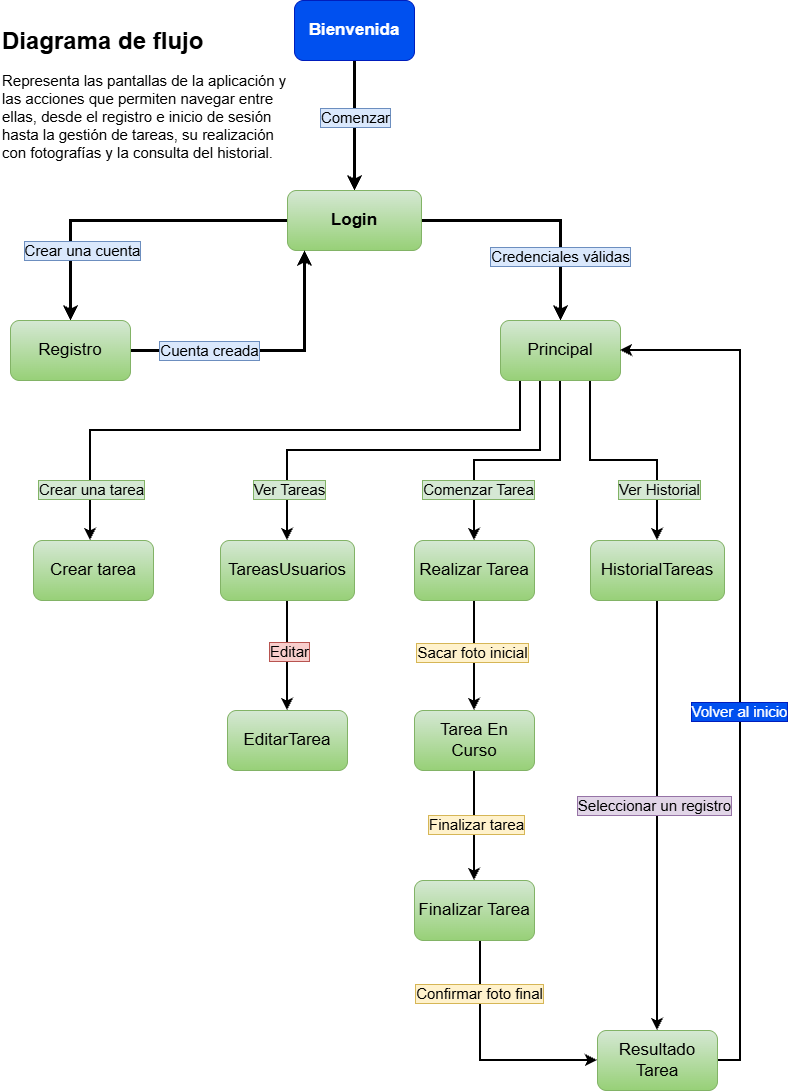

The diagram above was exported from draw.io. Its source (the exported page's mxGraphModel, read from the mxfile embedded in the PNG):
<mxGraphModel dx="2438" dy="1295" grid="1" gridSize="10" guides="1" tooltips="1" connect="1" arrows="1" fold="1" page="1" pageScale="1" pageWidth="827" pageHeight="1169" math="0" shadow="0">
  <root>
    <mxCell id="0" />
    <mxCell id="1" parent="0" />
    <mxCell id="q9eQgBzUDL87LYOcWh96-7" edge="1" parent="1" source="q9eQgBzUDL87LYOcWh96-2" style="edgeStyle=orthogonalEdgeStyle;rounded=0;orthogonalLoop=1;jettySize=auto;html=1;entryX=0.5;entryY=0;entryDx=0;entryDy=0;defaultLabelBackgroundColor=page;strokeWidth=3;" target="q9eQgBzUDL87LYOcWh96-4">
      <mxGeometry relative="1" as="geometry" />
    </mxCell>
    <mxCell id="q9eQgBzUDL87LYOcWh96-8" connectable="0" parent="q9eQgBzUDL87LYOcWh96-7" style="edgeLabel;html=1;align=center;verticalAlign=middle;resizable=0;points=[];inheritText=fontFamily,fontColor,fontStyle,textOpacity,labelBorderWidth,defaultLabelBackgroundColor,labelPadding;defaultLabelBackgroundColor=page;fontSize=15;labelBackgroundColor=#dae8fc;labelBorderColor=#6c8ebf;" value="Comenzar" vertex="1">
      <mxGeometry relative="1" x="-0.1457" as="geometry">
        <mxPoint as="offset" />
      </mxGeometry>
    </mxCell>
    <mxCell id="q9eQgBzUDL87LYOcWh96-2" parent="1" style="rounded=1;whiteSpace=wrap;html=1;roundedPerimeter=1;fillColor=#0050ef;strokeColor=#001DBC;fontColor=#ffffff;" value="&lt;font style=&quot;font-size: 17px;&quot;&gt;&lt;b&gt;Bienvenida&lt;/b&gt;&lt;/font&gt;" vertex="1">
      <mxGeometry height="60" width="120" x="314" y="30" as="geometry" />
    </mxCell>
    <mxCell id="q9eQgBzUDL87LYOcWh96-9" edge="1" parent="1" source="q9eQgBzUDL87LYOcWh96-4" style="edgeStyle=orthogonalEdgeStyle;rounded=0;orthogonalLoop=1;jettySize=auto;html=1;entryX=0.5;entryY=0;entryDx=0;entryDy=0;defaultLabelBackgroundColor=page;strokeWidth=3;" target="q9eQgBzUDL87LYOcWh96-5">
      <mxGeometry relative="1" as="geometry" />
    </mxCell>
    <mxCell id="q9eQgBzUDL87LYOcWh96-11" connectable="0" parent="q9eQgBzUDL87LYOcWh96-9" style="edgeLabel;html=1;align=center;verticalAlign=middle;resizable=0;points=[];inheritText=fontFamily,fontStyle,textOpacity,labelBorderWidth,defaultLabelBackgroundColor,labelPadding;defaultLabelBackgroundColor=page;fontSize=15;labelBorderColor=#6c8ebf;labelBackgroundColor=#dae8fc;" value="Crear una cuenta" vertex="1">
      <mxGeometry relative="1" x="-0.1241" y="-3" as="geometry">
        <mxPoint x="-67" y="33" as="offset" />
      </mxGeometry>
    </mxCell>
    <mxCell id="q9eQgBzUDL87LYOcWh96-10" edge="1" parent="1" source="q9eQgBzUDL87LYOcWh96-4" style="edgeStyle=orthogonalEdgeStyle;rounded=0;orthogonalLoop=1;jettySize=auto;html=1;entryX=0.5;entryY=0;entryDx=0;entryDy=0;defaultLabelBackgroundColor=page;strokeWidth=3;" target="q9eQgBzUDL87LYOcWh96-6">
      <mxGeometry relative="1" as="geometry" />
    </mxCell>
    <mxCell id="awWXFVZX2yiKapZLf5p1-1" connectable="0" parent="q9eQgBzUDL87LYOcWh96-10" style="edgeLabel;html=1;align=center;verticalAlign=middle;resizable=0;points=[];inheritText=fontFamily,fontColor,fontStyle,textOpacity,labelBorderWidth,defaultLabelBackgroundColor,labelPadding;defaultLabelBackgroundColor=page;fontSize=15;labelBackgroundColor=#dae8fc;labelBorderColor=#6c8ebf;" value="Credenciales válidas" vertex="1">
      <mxGeometry relative="1" x="0.4615" y="-1" as="geometry">
        <mxPoint as="offset" />
      </mxGeometry>
    </mxCell>
    <mxCell id="q9eQgBzUDL87LYOcWh96-4" parent="1" style="rounded=1;whiteSpace=wrap;html=1;roundedPerimeter=1;fontStyle=1;fillColor=#d5e8d4;strokeColor=#82b366;gradientColor=#97d077;" value="&lt;font style=&quot;font-size: 17px;&quot;&gt;Login&lt;/font&gt;" vertex="1">
      <mxGeometry height="60" width="134" x="307" y="220" as="geometry" />
    </mxCell>
    <mxCell id="awWXFVZX2yiKapZLf5p1-2" edge="1" parent="1" style="edgeStyle=orthogonalEdgeStyle;rounded=0;orthogonalLoop=1;jettySize=auto;html=1;entryX=0.5;entryY=1;entryDx=0;entryDy=0;defaultLabelBackgroundColor=page;strokeWidth=3;">
      <mxGeometry relative="1" as="geometry">
        <mxPoint x="120" y="380" as="sourcePoint" />
        <mxPoint x="324" y="280" as="targetPoint" />
      </mxGeometry>
    </mxCell>
    <mxCell id="awWXFVZX2yiKapZLf5p1-3" connectable="0" parent="awWXFVZX2yiKapZLf5p1-2" style="edgeLabel;html=1;align=center;verticalAlign=middle;resizable=0;points=[];inheritText=fontFamily,fontColor,fontStyle,textOpacity,labelBorderWidth,defaultLabelBackgroundColor,labelPadding;defaultLabelBackgroundColor=page;fontSize=15;labelBackgroundColor=#dae8fc;labelBorderColor=#6c8ebf;" value="Cuenta creada" vertex="1">
      <mxGeometry relative="1" x="-0.2917" as="geometry">
        <mxPoint as="offset" />
      </mxGeometry>
    </mxCell>
    <mxCell id="q9eQgBzUDL87LYOcWh96-5" parent="1" style="rounded=1;whiteSpace=wrap;html=1;roundedPerimeter=1;fillColor=#d5e8d4;strokeColor=#82b366;gradientColor=#97d077;" value="&lt;font style=&quot;font-size: 17px;&quot;&gt;Registro&lt;/font&gt;" vertex="1">
      <mxGeometry height="60" width="120" x="30" y="350" as="geometry" />
    </mxCell>
    <mxCell id="awWXFVZX2yiKapZLf5p1-8" edge="1" parent="1" source="q9eQgBzUDL87LYOcWh96-6" style="edgeStyle=orthogonalEdgeStyle;rounded=0;orthogonalLoop=1;jettySize=auto;html=1;defaultLabelBackgroundColor=page;strokeWidth=2;" target="awWXFVZX2yiKapZLf5p1-4">
      <mxGeometry relative="1" x="-0.0169" as="geometry">
        <Array as="points">
          <mxPoint x="540" y="460" />
          <mxPoint x="110" y="460" />
        </Array>
      </mxGeometry>
    </mxCell>
    <mxCell id="awWXFVZX2yiKapZLf5p1-12" connectable="0" parent="awWXFVZX2yiKapZLf5p1-8" style="edgeLabel;html=1;align=center;verticalAlign=middle;resizable=0;points=[];inheritText=fontFamily,fontColor,fontStyle,textOpacity,labelBorderWidth,defaultLabelBackgroundColor,labelPadding;defaultLabelBackgroundColor=page;fontSize=15;labelBackgroundColor=#d5e8d4;labelBorderColor=#82b366;" value="Crear una tarea" vertex="1">
      <mxGeometry relative="1" x="0.8266" as="geometry">
        <mxPoint as="offset" />
      </mxGeometry>
    </mxCell>
    <mxCell id="awWXFVZX2yiKapZLf5p1-10" edge="1" parent="1" source="q9eQgBzUDL87LYOcWh96-6" style="edgeStyle=orthogonalEdgeStyle;rounded=0;orthogonalLoop=1;jettySize=auto;html=1;entryX=0.5;entryY=0;entryDx=0;entryDy=0;defaultLabelBackgroundColor=page;strokeWidth=2;" target="awWXFVZX2yiKapZLf5p1-5">
      <mxGeometry relative="1" x="-0.046" as="geometry">
        <Array as="points">
          <mxPoint x="560" y="480" />
          <mxPoint x="307" y="480" />
        </Array>
      </mxGeometry>
    </mxCell>
    <mxCell id="awWXFVZX2yiKapZLf5p1-13" connectable="0" parent="awWXFVZX2yiKapZLf5p1-10" style="edgeLabel;html=1;align=center;verticalAlign=middle;resizable=0;points=[];inheritText=fontFamily,fontColor,fontStyle,textOpacity,labelBorderWidth,defaultLabelBackgroundColor,labelPadding;defaultLabelBackgroundColor=page;fontSize=15;labelBackgroundColor=#d5e8d4;labelBorderColor=#82b366;" value="Ver Tareas" vertex="1">
      <mxGeometry relative="1" x="0.7504" y="1" as="geometry">
        <mxPoint as="offset" />
      </mxGeometry>
    </mxCell>
    <mxCell id="awWXFVZX2yiKapZLf5p1-19" edge="1" parent="1" source="q9eQgBzUDL87LYOcWh96-6" style="edgeStyle=orthogonalEdgeStyle;rounded=0;orthogonalLoop=1;jettySize=auto;html=1;entryX=0.5;entryY=0;entryDx=0;entryDy=0;defaultLabelBackgroundColor=page;strokeWidth=2;" target="awWXFVZX2yiKapZLf5p1-18">
      <mxGeometry relative="1" as="geometry" />
    </mxCell>
    <mxCell id="awWXFVZX2yiKapZLf5p1-20" connectable="0" parent="awWXFVZX2yiKapZLf5p1-19" style="edgeLabel;html=1;align=center;verticalAlign=middle;resizable=0;points=[];inheritText=fontFamily,fontColor,fontStyle,textOpacity,labelBorderWidth,defaultLabelBackgroundColor,labelPadding;defaultLabelBackgroundColor=page;fontSize=15;labelBackgroundColor=#d5e8d4;labelBorderColor=#82b366;" value="Comenzar Tarea" vertex="1">
      <mxGeometry relative="1" x="0.5841" y="3" as="geometry">
        <mxPoint as="offset" />
      </mxGeometry>
    </mxCell>
    <mxCell id="awWXFVZX2yiKapZLf5p1-28" edge="1" parent="1" source="q9eQgBzUDL87LYOcWh96-6" style="edgeStyle=orthogonalEdgeStyle;rounded=0;orthogonalLoop=1;jettySize=auto;html=1;entryX=0.5;entryY=0;entryDx=0;entryDy=0;defaultLabelBackgroundColor=page;strokeWidth=2;" target="awWXFVZX2yiKapZLf5p1-11">
      <mxGeometry relative="1" x="-0.1278" as="geometry">
        <Array as="points">
          <mxPoint x="610" y="490" />
          <mxPoint x="677" y="490" />
        </Array>
      </mxGeometry>
    </mxCell>
    <mxCell id="awWXFVZX2yiKapZLf5p1-36" connectable="0" parent="awWXFVZX2yiKapZLf5p1-28" style="edgeLabel;html=1;align=center;verticalAlign=middle;resizable=0;points=[];inheritText=fontFamily,fontColor,fontStyle,textOpacity,labelBorderWidth,defaultLabelBackgroundColor,labelPadding;defaultLabelBackgroundColor=page;fontSize=15;labelBackgroundColor=#d5e8d4;labelBorderColor=#82b366;" value="Ver Historial" vertex="1">
      <mxGeometry relative="1" x="0.5469" y="1" as="geometry">
        <mxPoint as="offset" />
      </mxGeometry>
    </mxCell>
    <mxCell id="q9eQgBzUDL87LYOcWh96-6" parent="1" style="rounded=1;whiteSpace=wrap;html=1;roundedPerimeter=1;gradientColor=#97d077;fillColor=#d5e8d4;strokeColor=#82b366;" value="&lt;font style=&quot;font-size: 17px;&quot;&gt;Principal&lt;/font&gt;" vertex="1">
      <mxGeometry height="60" width="120" x="520" y="350" as="geometry" />
    </mxCell>
    <mxCell id="awWXFVZX2yiKapZLf5p1-4" parent="1" style="rounded=1;whiteSpace=wrap;html=1;roundedPerimeter=1;fillColor=#d5e8d4;strokeColor=#82b366;gradientColor=#97d077;" value="&lt;font style=&quot;font-size: 17px;&quot;&gt;Crear tarea&lt;/font&gt;" vertex="1">
      <mxGeometry height="60" width="120" x="53" y="570" as="geometry" />
    </mxCell>
    <mxCell id="awWXFVZX2yiKapZLf5p1-16" edge="1" parent="1" source="awWXFVZX2yiKapZLf5p1-5" style="edgeStyle=orthogonalEdgeStyle;rounded=0;orthogonalLoop=1;jettySize=auto;html=1;entryX=0.5;entryY=0;entryDx=0;entryDy=0;defaultLabelBackgroundColor=page;strokeWidth=2;" target="awWXFVZX2yiKapZLf5p1-7">
      <mxGeometry relative="1" as="geometry" />
    </mxCell>
    <mxCell id="awWXFVZX2yiKapZLf5p1-17" connectable="0" parent="awWXFVZX2yiKapZLf5p1-16" style="edgeLabel;html=1;align=center;verticalAlign=middle;resizable=0;points=[];inheritText=fontFamily,fontColor,fontStyle,textOpacity,labelBorderWidth,defaultLabelBackgroundColor,labelPadding;defaultLabelBackgroundColor=page;fontSize=15;labelBackgroundColor=#f8cecc;labelBorderColor=#b85450;" value="Editar" vertex="1">
      <mxGeometry relative="1" x="-0.0839" y="1" as="geometry">
        <mxPoint as="offset" />
      </mxGeometry>
    </mxCell>
    <mxCell id="awWXFVZX2yiKapZLf5p1-5" parent="1" style="rounded=1;whiteSpace=wrap;html=1;roundedPerimeter=1;gradientColor=#97d077;fillColor=#d5e8d4;strokeColor=#82b366;" value="&lt;font style=&quot;font-size: 17px;&quot;&gt;TareasUsuarios&lt;/font&gt;" vertex="1">
      <mxGeometry height="60" width="134" x="240" y="570" as="geometry" />
    </mxCell>
    <mxCell id="awWXFVZX2yiKapZLf5p1-7" parent="1" style="rounded=1;whiteSpace=wrap;html=1;roundedPerimeter=1;gradientColor=#97d077;fillColor=#d5e8d4;strokeColor=#82b366;" value="&lt;font style=&quot;font-size: 17px;&quot;&gt;EditarTarea&lt;/font&gt;" vertex="1">
      <mxGeometry height="60" width="120" x="247" y="740" as="geometry" />
    </mxCell>
    <mxCell id="awWXFVZX2yiKapZLf5p1-30" edge="1" parent="1" source="awWXFVZX2yiKapZLf5p1-11" style="edgeStyle=orthogonalEdgeStyle;rounded=0;orthogonalLoop=1;jettySize=auto;html=1;defaultLabelBackgroundColor=page;strokeWidth=2;" target="awWXFVZX2yiKapZLf5p1-29">
      <mxGeometry relative="1" as="geometry" />
    </mxCell>
    <mxCell id="awWXFVZX2yiKapZLf5p1-34" connectable="0" parent="awWXFVZX2yiKapZLf5p1-30" style="edgeLabel;html=1;align=center;verticalAlign=middle;resizable=0;points=[];inheritText=fontFamily,fontColor,fontStyle,textOpacity,labelBorderWidth,defaultLabelBackgroundColor,labelPadding;defaultLabelBackgroundColor=page;fontSize=15;labelBackgroundColor=#e1d5e7;labelBorderColor=#9673a6;" value="Seleccionar un registro" vertex="1">
      <mxGeometry relative="1" x="-0.0524" y="-4" as="geometry">
        <mxPoint as="offset" />
      </mxGeometry>
    </mxCell>
    <mxCell id="awWXFVZX2yiKapZLf5p1-11" parent="1" style="rounded=1;whiteSpace=wrap;html=1;roundedPerimeter=1;gradientColor=#97d077;fillColor=#d5e8d4;strokeColor=#82b366;" value="&lt;font style=&quot;font-size: 17px;&quot;&gt;HistorialTareas&lt;/font&gt;" vertex="1">
      <mxGeometry height="60" width="134" x="610" y="570" as="geometry" />
    </mxCell>
    <mxCell id="awWXFVZX2yiKapZLf5p1-22" edge="1" parent="1" source="awWXFVZX2yiKapZLf5p1-18" style="edgeStyle=orthogonalEdgeStyle;rounded=0;orthogonalLoop=1;jettySize=auto;html=1;entryX=0.5;entryY=0;entryDx=0;entryDy=0;defaultLabelBackgroundColor=page;strokeWidth=2;" target="awWXFVZX2yiKapZLf5p1-21">
      <mxGeometry relative="1" as="geometry" />
    </mxCell>
    <mxCell id="awWXFVZX2yiKapZLf5p1-23" connectable="0" parent="awWXFVZX2yiKapZLf5p1-22" style="edgeLabel;html=1;align=center;verticalAlign=middle;resizable=0;points=[];inheritText=fontFamily,fontColor,fontStyle,textOpacity,labelBorderWidth,defaultLabelBackgroundColor,labelPadding;defaultLabelBackgroundColor=page;fontSize=15;labelBackgroundColor=#fff2cc;labelBorderColor=#d6b656;" value="Sacar foto inicial" vertex="1">
      <mxGeometry relative="1" x="-0.0559" y="-3" as="geometry">
        <mxPoint as="offset" />
      </mxGeometry>
    </mxCell>
    <mxCell id="awWXFVZX2yiKapZLf5p1-18" parent="1" style="rounded=1;whiteSpace=wrap;html=1;roundedPerimeter=1;gradientColor=#97d077;fillColor=#d5e8d4;strokeColor=#82b366;" value="&lt;font style=&quot;font-size: 17px;&quot;&gt;Realizar Tarea&lt;/font&gt;" vertex="1">
      <mxGeometry height="60" width="120" x="434" y="570" as="geometry" />
    </mxCell>
    <mxCell id="awWXFVZX2yiKapZLf5p1-26" edge="1" parent="1" source="awWXFVZX2yiKapZLf5p1-21" style="edgeStyle=orthogonalEdgeStyle;rounded=0;orthogonalLoop=1;jettySize=auto;html=1;entryX=0.5;entryY=0;entryDx=0;entryDy=0;defaultLabelBackgroundColor=page;strokeWidth=2;" target="awWXFVZX2yiKapZLf5p1-25">
      <mxGeometry relative="1" as="geometry" />
    </mxCell>
    <mxCell id="awWXFVZX2yiKapZLf5p1-27" connectable="0" parent="awWXFVZX2yiKapZLf5p1-26" style="edgeLabel;html=1;align=center;verticalAlign=middle;resizable=0;points=[];inheritText=fontFamily,fontColor,fontStyle,textOpacity,labelBorderWidth,defaultLabelBackgroundColor,labelPadding;defaultLabelBackgroundColor=page;fontSize=15;labelBackgroundColor=#fff2cc;labelBorderColor=#d6b656;" value="Finalizar tarea" vertex="1">
      <mxGeometry relative="1" x="-0.038" y="1" as="geometry">
        <mxPoint as="offset" />
      </mxGeometry>
    </mxCell>
    <mxCell id="awWXFVZX2yiKapZLf5p1-21" parent="1" style="rounded=1;whiteSpace=wrap;html=1;roundedPerimeter=1;gradientColor=#97d077;fillColor=#d5e8d4;strokeColor=#82b366;" value="&lt;font style=&quot;font-size: 17px;&quot;&gt;Tarea En Curso&lt;/font&gt;" vertex="1">
      <mxGeometry height="60" width="120" x="434" y="740" as="geometry" />
    </mxCell>
    <mxCell id="awWXFVZX2yiKapZLf5p1-31" edge="1" parent="1" source="awWXFVZX2yiKapZLf5p1-25" style="edgeStyle=orthogonalEdgeStyle;rounded=0;orthogonalLoop=1;jettySize=auto;html=1;entryX=0;entryY=0.5;entryDx=0;entryDy=0;defaultLabelBackgroundColor=page;strokeWidth=2;" target="awWXFVZX2yiKapZLf5p1-29">
      <mxGeometry relative="1" as="geometry">
        <Array as="points">
          <mxPoint x="500" y="1090" />
        </Array>
      </mxGeometry>
    </mxCell>
    <mxCell id="awWXFVZX2yiKapZLf5p1-32" connectable="0" parent="awWXFVZX2yiKapZLf5p1-31" style="edgeLabel;html=1;align=center;verticalAlign=middle;resizable=0;points=[];inheritText=fontFamily,fontColor,fontStyle,textOpacity,labelBorderWidth,defaultLabelBackgroundColor,labelPadding;defaultLabelBackgroundColor=page;fontSize=15;labelBackgroundColor=#fff2cc;labelBorderColor=#d6b656;" value="Confirmar foto final" vertex="1">
      <mxGeometry relative="1" x="-0.56" y="-2" as="geometry">
        <mxPoint as="offset" />
      </mxGeometry>
    </mxCell>
    <mxCell id="awWXFVZX2yiKapZLf5p1-25" parent="1" style="rounded=1;whiteSpace=wrap;html=1;roundedPerimeter=1;gradientColor=#97d077;fillColor=#d5e8d4;strokeColor=#82b366;" value="&lt;font style=&quot;font-size: 17px;&quot;&gt;Finalizar Tarea&lt;/font&gt;" vertex="1">
      <mxGeometry height="60" width="120" x="434" y="910" as="geometry" />
    </mxCell>
    <mxCell id="awWXFVZX2yiKapZLf5p1-33" edge="1" parent="1" source="awWXFVZX2yiKapZLf5p1-29" style="edgeStyle=orthogonalEdgeStyle;rounded=0;orthogonalLoop=1;jettySize=auto;html=1;entryX=1;entryY=0.5;entryDx=0;entryDy=0;defaultLabelBackgroundColor=page;strokeWidth=2;" target="q9eQgBzUDL87LYOcWh96-6">
      <mxGeometry relative="1" as="geometry">
        <Array as="points">
          <mxPoint x="760" y="1090" />
          <mxPoint x="760" y="380" />
        </Array>
      </mxGeometry>
    </mxCell>
    <mxCell id="awWXFVZX2yiKapZLf5p1-35" connectable="0" parent="awWXFVZX2yiKapZLf5p1-33" style="edgeLabel;html=1;align=center;verticalAlign=middle;resizable=0;points=[];inheritText=fontFamily,fontStyle,textOpacity,labelBorderWidth,defaultLabelBackgroundColor,labelPadding;defaultLabelBackgroundColor=page;fontSize=15;labelBackgroundColor=#0050ef;labelBorderColor=#001DBC;fontColor=#ffffff;" value="Volver al inicio" vertex="1">
      <mxGeometry relative="1" x="-0.1244" y="1" as="geometry">
        <mxPoint as="offset" />
      </mxGeometry>
    </mxCell>
    <mxCell id="awWXFVZX2yiKapZLf5p1-29" parent="1" style="rounded=1;whiteSpace=wrap;html=1;roundedPerimeter=1;gradientColor=#97d077;fillColor=#d5e8d4;strokeColor=#82b366;" value="&lt;font style=&quot;font-size: 17px;&quot;&gt;Resultado Tarea&lt;/font&gt;" vertex="1">
      <mxGeometry height="60" width="120" x="617" y="1060" as="geometry" />
    </mxCell>
    <mxCell id="awWXFVZX2yiKapZLf5p1-37" parent="1" style="text;html=1;whiteSpace=wrap;overflow=hidden;rounded=0;" value="&lt;h1 style=&quot;margin-top: 0px;&quot;&gt;Diagrama de flujo&lt;/h1&gt;&lt;p&gt;&lt;font style=&quot;font-size: 15px;&quot;&gt; Representa las pantallas de la aplicación y las acciones que permiten navegar entre ellas, desde el registro e inicio de sesión hasta la gestión de tareas, su realización con fotografías y la consulta del historial.&lt;/font&gt;&lt;/p&gt;" vertex="1">
      <mxGeometry height="170" width="300" x="20" y="50" as="geometry" />
    </mxCell>
  </root>
</mxGraphModel>